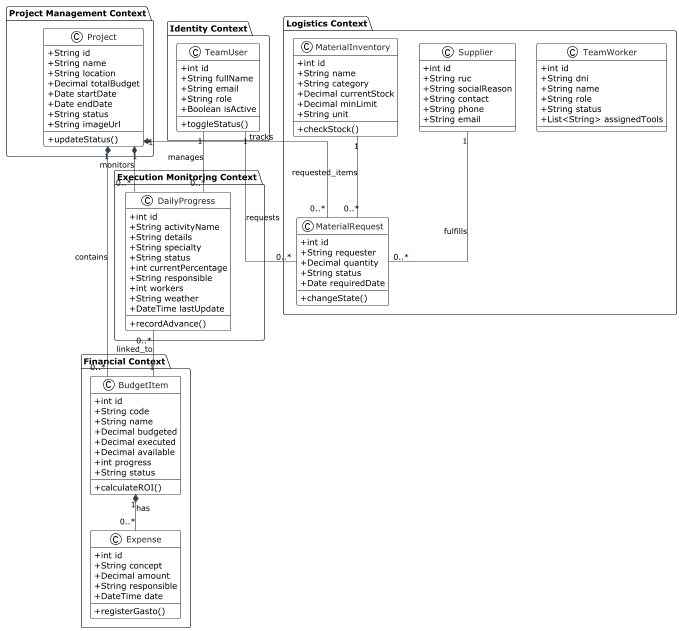

The diagram above was rendered by PlantUML. Its source (embedded in the PNG):
@startuml
!theme plain
skinparam classAttributeIconSize 0
skinparam linetype ortho

skinparam class {
    BackgroundColor White
    ArrowColor #2C3E50
    BorderColor #2C3E50
    FontColor #212529
}

package "Identity Context" {
    class TeamUser {
        + int id
        + String fullName
        + String email
        + String role
        + Boolean isActive
        + toggleStatus()
    }
}

package "Project Management Context" {
    class Project {
        + String id
        + String name
        + String location
        + Decimal totalBudget
        + Date startDate
        + Date endDate
        + String status
        + String imageUrl
        + updateStatus()
    }
}

package "Execution Monitoring Context" {
    class DailyProgress {
        + int id
        + String activityName
        + String details
        + String specialty
        + String status
        + int currentPercentage
        + String responsible
        + int workers
        + String weather
        + DateTime lastUpdate
        + recordAdvance()
    }
}

package "Financial Context" {
    class BudgetItem {
        + int id
        + String code
        + String name
        + Decimal budgeted
        + Decimal executed
        + Decimal available
        + int progress
        + String status
        + calculateROI()
    }

    class Expense {
        + int id
        + String concept
        + Decimal amount
        + String responsible
        + DateTime date
        + registerGasto()
    }
}

package "Logistics Context" {
    class MaterialInventory {
        + int id
        + String name
        + String category
        + Decimal currentStock
        + Decimal minLimit
        + String unit
        + checkStock()
    }

    class MaterialRequest {
        + int id
        + String requester
        + Decimal quantity
        + String status
        + Date requiredDate
        + changeState()
    }

    class Supplier {
        + int id
        + String ruc
        + String socialReason
        + String contact
        + String phone
        + String email
    }

    class TeamWorker {
        + int id
        + String dni
        + String name
        + String role
        + String status
        + List<String> assignedTools
    }
}

' Relationships
Project "1" *-- "0..*" DailyProgress : monitors
Project "1" *-- "0..*" BudgetItem : contains
Project "1" *-- "0..*" MaterialRequest : tracks
DailyProgress "0..*" -- "1" BudgetItem : linked_to
BudgetItem "1" *-- "0..*" Expense : has
MaterialInventory "1" -- "0..*" MaterialRequest : requested_items
Supplier "1" -- "0..*" MaterialRequest : fulfills
TeamUser "1" -- "0..*" DailyProgress : manages
TeamUser "1" -- "0..*" MaterialRequest : requests
@endum